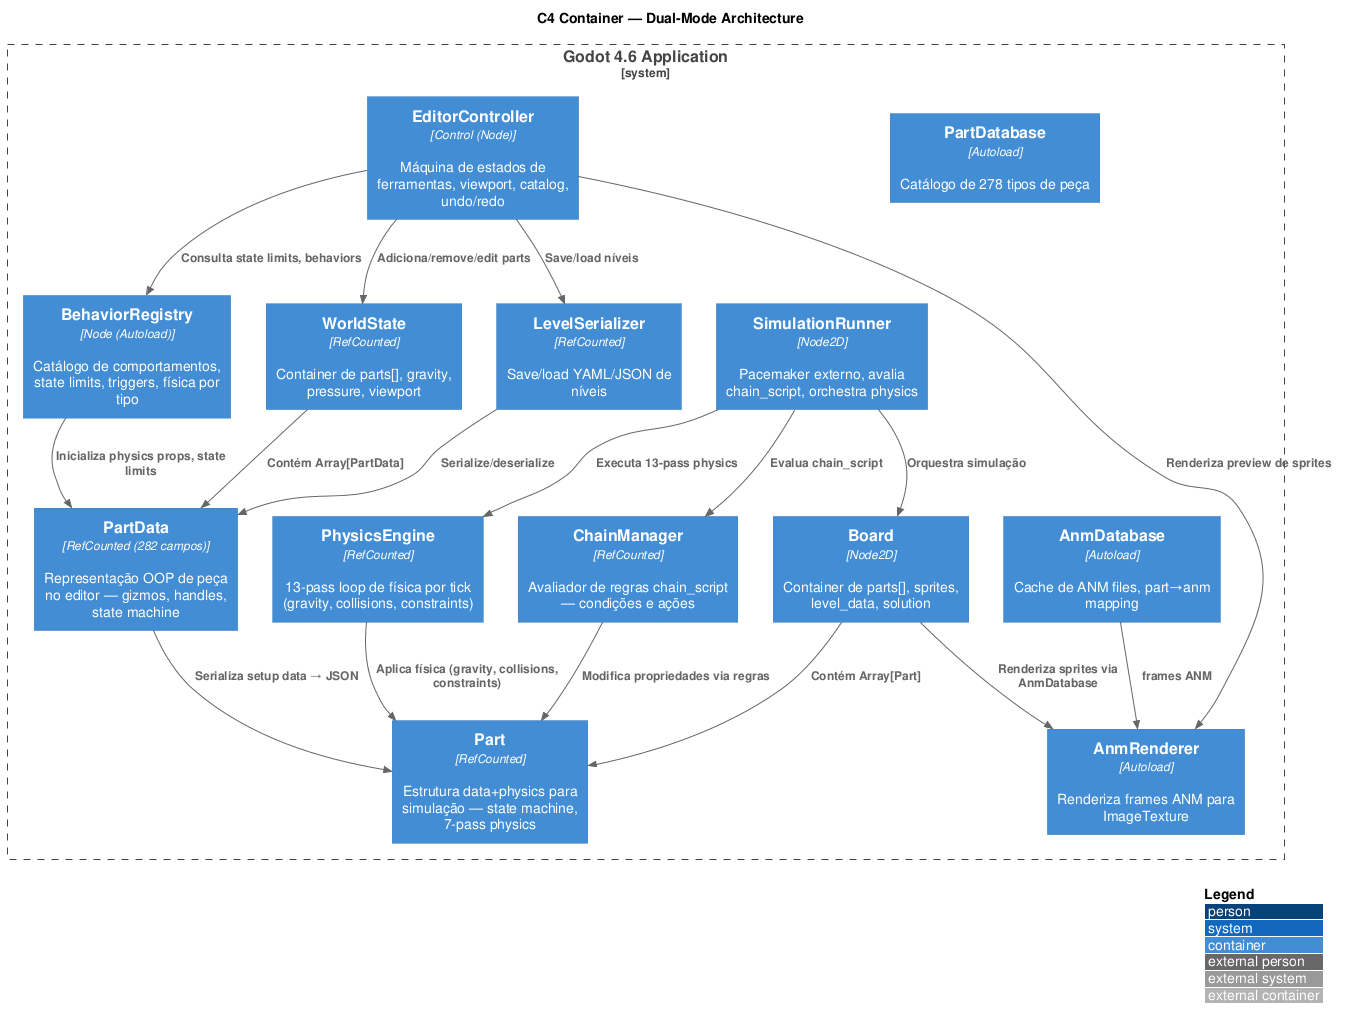

The diagram above was rendered by PlantUML. Its source (embedded in the PNG):
@startuml C4_Container
!include ../.plantuml/C4_Container.puml

LAYOUT_WITH_LEGEND()

title C4 Container — Dual-Mode Architecture

System_Boundary(godot_app, "Godot 4.6 Application") {
  Container(editor_ctrl, "EditorController", "Control (Node)", "Máquina de estados de ferramentas, viewport, catalog, undo/redo")
  Container(world_state, "WorldState", "RefCounted", "Container de parts[], gravity, pressure, viewport")
  Container(part_data, "PartData", "RefCounted (282 campos)", "Representação OOP de peça no editor — gizmos, handles, state machine")
  Container(behavior_reg, "BehaviorRegistry", "Node (Autoload)", "Catálogo de comportamentos, state limits, triggers, física por tipo")
  Container(simulation_runner, "SimulationRunner", "Node2D", "Pacemaker externo, avalia chain_script, orchestra physics")
  Container(board, "Board", "Node2D", "Container de parts[], sprites, level_data, solution")
  Container(part, "Part", "RefCounted", "Estrutura data+physics para simulação — state machine, 7-pass physics")
  Container(physics_eng, "PhysicsEngine", "RefCounted", "13-pass loop de física por tick (gravity, collisions, constraints)")
  Container(chain_mgr, "ChainManager", "RefCounted", "Avaliador de regras chain_script — condições e ações")
  Container(anm_renderer, "AnmRenderer", "Autoload", "Renderiza frames ANM para ImageTexture")
  Container(anm_db, "AnmDatabase", "Autoload", "Cache de ANM files, part→anm mapping")
  Container(part_db, "PartDatabase", "Autoload", "Catálogo de 278 tipos de peça")
  Container(level_serializer, "LevelSerializer", "RefCounted", "Save/load YAML/JSON de níveis")
}

Rel(editor_ctrl, world_state, "Adiciona/remove/edit parts")
Rel(editor_ctrl, behavior_reg, "Consulta state limits, behaviors")
Rel(editor_ctrl, anm_renderer, "Renderiza preview de sprites")
Rel(editor_ctrl, level_serializer, "Save/load níveis")
Rel(world_state, part_data, "Contém Array[PartData]")
Rel(behavior_reg, part_data, "Inicializa physics props, state limits")
Rel(part_data, part, "Serializa setup data → JSON")
Rel(level_serializer, part_data, "Serialize/deserialize")
Rel(simulation_runner, board, "Orquestra simulação")
Rel(simulation_runner, chain_mgr, "Evalua chain_script")
Rel(simulation_runner, physics_eng, "Executa 13-pass physics")
Rel(board, part, "Contém Array[Part]")
Rel(board, anm_renderer, "Renderiza sprites via AnmDatabase")
Rel(chain_mgr, part, "Modifica propriedades via regras")
Rel(physics_eng, part, "Aplica física (gravity, collisions, constraints)")
Rel(anm_db, anm_renderer, "提供 frames ANM")

@enduml